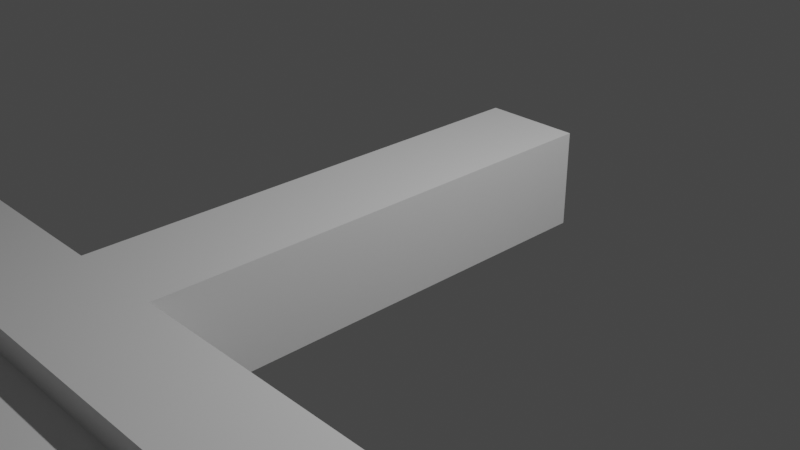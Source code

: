 # Source: DigitalSword.blend  (saved by Blender 2.92.15; exported with 4.5.12 LTS)
import bpy
from mathutils import Matrix  # noqa: F401  (used for matrix-valued properties, if any)

bpy.ops.wm.read_factory_settings(use_empty=True)
scene = bpy.context.scene
scene.name = 'Scene'

# ---- collections
col_collection = bpy.data.collections.new('Collection'); scene.collection.children.link(col_collection)

# ---- materials (node trees are filled in below, after node groups)
mat_material = bpy.data.materials.new('Material')
mat_material.alpha_threshold = 0.0
mat_material.use_transparent_shadow = False
mat_material.line_color = (0.0, 0.0, 0.0, 1.0)

# ---- material node trees
mat_material.use_nodes = True; mat_material.node_tree.nodes.clear()
_N = mat_material.node_tree.nodes; _L = mat_material.node_tree.links
n0 = _N.new('ShaderNodeOutputMaterial'); n0.name = 'Material Output'; n0.location = (300, 300)
n1 = _N.new('ShaderNodeBsdfPrincipled'); n1.name = 'Principled BSDF'; n1.location = (10, 300)
n1.distribution = 'GGX'
n1.subsurface_method = 'BURLEY'
n1.inputs[2].default_value = 0.4
n1.inputs[3].default_value = 1.45
n1.inputs[27].default_value = (0.0, 0.0, 0.0, 1.0)
n1.inputs[28].default_value = 1.0
_L.new(n1.outputs[0], n0.inputs[0])
n0.is_active_output = True

# ---- world
world_world = bpy.data.worlds.new('World'); scene.world = world_world
world_world.use_nodes = True; world_world.node_tree.nodes.clear()
_N = world_world.node_tree.nodes; _L = world_world.node_tree.links
n0 = _N.new('ShaderNodeOutputWorld'); n0.name = 'World Output'; n0.location = (300, 300)
n1 = _N.new('ShaderNodeBackground'); n1.name = 'Background'; n1.location = (10, 300)
n1.inputs[0].default_value = (0.05088, 0.05088, 0.05088, 1.0)
_L.new(n1.outputs[0], n0.inputs[0])
n0.is_active_output = True
world_world.color = (0.05088, 0.05088, 0.05088)
world_world.use_sun_shadow = False
world_world.sun_shadow_jitter_overblur = 0.0

# ---- cameras
cam_camera = bpy.data.cameras.new('Camera')
cam_camera.clip_end = 100.0
cam_camera.ortho_scale = 7.314

# ---- lights
light_light = bpy.data.lights.new('Light', 'POINT')
light_light.transmission_factor = 0.0
light_light.energy = 1000.0
light_light.shadow_soft_size = 0.1
light_light.shadow_maximum_resolution = 0.006
light_light.use_absolute_resolution = True

# ---- meshes
me_cube = bpy.data.meshes.new('Cube')
me_cube.from_pydata([(0.0, -3.193, -0.5346), (-0.1277, -3.321, 0.5346), (-0.5346, -3.374, 0.5346), (-0.5346, -3.193, -0.5346), (-1.86, -6.415, -0.2673), (-0.5346, -6.556, 0.2673), (-0.5346, -2.138, 0.5346), (-0.5346, -2.138, -0.5346), (0.0, -8.892, 0.0), (0.0, -2.138, 0.5346), (0.0, -2.138, -0.5346), (-0.09912, -8.793, 0.2673), (-0.1277, -4.091, 0.5346), (0.0, -4.219, -0.5346), (-0.5346, -4.219, -0.5346), (-0.5346, -4.038, 0.5346), (-4.146, -3.291, -0.4363), (-4.146, -3.291, 0.4363), (-4.146, -4.12, -0.4363), (-4.146, -4.12, 0.4363), (-1.86, -4.219, -0.5346), (-1.86, -3.193, -0.5346), (-1.86, -4.038, 0.5346), (-1.86, -3.374, 0.5346), (-0.5346, -2.138, 0.0), (-0.5346, -8.752, 0.2673), (0.0, -3.193, 0.0), (-0.5346, -3.193, 0.0), (-0.09912, -8.793, -0.2673), (0.0, -2.138, 0.0), (0.0, -4.219, 0.0), (-0.1463, -21.54, 0.2673), (-4.146, -3.291, 0.0), (-4.146, -4.12, 0.0), (-1.86, -3.193, 0.0), (-2.278, -4.219, 0.0), (-0.5346, -2.138, 0.2673), (-0.5346, -3.193, 0.2673), (-0.5346, -4.219, 0.2673), (-4.146, -3.291, 0.2673), (-4.146, -4.12, 0.2673), (-1.86, -3.193, 0.2673), (-2.278, -8.752, 0.0), (0.0, -3.193, 0.2673), (-1.86, -8.752, 0.2673), (0.0, -2.138, 0.2673), (0.0, -4.219, 0.2673), (-1.86, -4.219, 0.2673), (-0.5346, -8.752, -0.2673), (0.0, -3.193, -0.2673), (-1.86, -8.752, -0.2673), (0.0, -2.138, -0.2673), (0.0, -4.219, -0.2673), (-1.86, -4.219, -0.2673), (-0.5346, -2.138, -0.2673), (-0.5346, -3.193, -0.2673), (-0.5346, -4.219, -0.2673), (-4.146, -3.291, -0.2673), (-4.146, -4.12, -0.2673), (-1.86, -3.193, -0.2673), (-0.1463, -13.57, 0.2673), (0.0, -13.57, 0.0), (-0.5346, -13.57, -0.2673), (-0.1034, -32.19, 0.2673), (-1.741, -13.48, 0.2673), (-2.278, -13.57, 0.0), (-0.5346, -13.57, 0.2673), (-0.1463, -13.57, -0.2673), (-1.741, -13.48, -0.2673), (0.0, -21.54, 0.0), (-0.5346, -21.54, -0.2673), (-1.714, -21.54, 0.2673), (-2.278, -21.54, 0.0), (-0.5346, -21.54, 0.2673), (-0.1463, -21.54, -0.2673), (-1.714, -21.54, -0.2673), (0.0, -32.29, 0.0), (-0.5346, -32.29, -0.2673), (-0.9531, -32.29, 0.0), (-1.717, -29.55, 0.2673), (-2.278, -29.58, 0.0), (-0.4572, -32.17, 0.2673), (-0.1034, -32.19, -0.2673), (-1.717, -29.55, -0.2673), (-3.712, -3.193, 0.2673), (-3.584, -3.321, 0.5346), (-3.712, -4.219, 0.2673), (-3.584, -4.091, 0.5346), (-3.712, -4.219, -0.5346), (-3.712, -3.193, -0.5346), (-3.712, -3.193, -0.2673), (-3.712, -3.193, 0.0), (-3.712, -4.219, -0.2673), (-3.712, -4.219, 0.0), (0.0, -3.193, 0.5346), (-0.5346, -3.193, 0.5346), (0.0, -4.219, 0.5346), (-0.5346, -4.219, 0.5346), (-3.712, -3.193, 0.5346), (-3.712, -4.219, 0.5346), (-1.86, -4.219, 0.5346), (-1.86, -3.193, 0.5346), (-4.245, -3.052, -0.07258), (-4.245, -3.052, 0.07258), (-4.164, -3.123, 0.0), (-4.245, -4.36, -0.07258), (-4.164, -4.289, 0.0), (-4.245, -4.36, 0.07258), (-4.245, -3.052, 0.3495), (-4.245, -3.052, 0.4947), (-4.164, -3.123, 0.376), (-4.245, -4.36, 0.4947), (-4.245, -4.36, 0.3495), (-4.164, -4.289, 0.376), (-4.245, -3.052, -0.3495), (-4.164, -3.123, -0.376), (-4.245, -3.052, -0.4947), (-4.245, -4.36, -0.3495), (-4.245, -4.36, -0.4947), (-4.164, -4.289, -0.376), (-4.245, -3.124, 0.6889), (-4.164, -3.123, 0.6139), (-4.245, -3.052, 0.6164), (-4.245, -4.288, 0.6889), (-4.245, -4.36, 0.6164), (-4.164, -4.289, 0.6139), (-4.245, -4.288, -0.6889), (-4.164, -4.289, -0.6139), (-4.245, -4.36, -0.6164), (-4.245, -3.124, -0.6889), (-4.245, -3.052, -0.6164), (-4.164, -3.123, -0.6139), (-5.646, -3.124, 0.07258), (-5.573, -3.052, 0.07258), (-5.573, -3.052, -0.07258), (-5.646, -3.124, -0.07258), (-5.646, -4.288, 0.07258), (-5.646, -4.288, -0.07258), (-5.573, -4.36, -0.07258), (-5.573, -4.36, 0.07258), (-5.573, -3.052, 0.3495), (-5.646, -3.124, 0.3495), (-5.646, -3.124, 0.4947), (-5.573, -3.052, 0.4947), (-5.646, -4.288, 0.3495), (-5.573, -4.36, 0.3495), (-5.573, -4.36, 0.4947), (-5.646, -4.288, 0.4947), (-5.646, -3.124, -0.4947), (-5.646, -3.124, -0.3495), (-5.573, -3.052, -0.3495), (-5.573, -3.052, -0.4947), (-5.646, -4.288, -0.4947), (-5.573, -4.36, -0.4947), (-5.573, -4.36, -0.3495), (-5.646, -4.288, -0.3495), (-5.573, -3.124, 0.6889), (-5.573, -3.052, 0.6164), (-5.646, -3.124, 0.6164), (-5.573, -4.288, 0.6889), (-5.646, -4.288, 0.6164), (-5.573, -4.36, 0.6164), (-5.573, -4.288, -0.6889), (-5.573, -4.36, -0.6164), (-5.646, -4.288, -0.6164), (-5.573, -3.124, -0.6889), (-5.646, -3.124, -0.6164), (-5.573, -3.052, -0.6164), (-0.4029, 2.138, 0.4029), (-0.5346, 2.007, 0.5346), (-0.4029, 2.138, -0.4029), (-0.5346, 2.007, -0.5346), (0.0, 2.007, -0.5346), (0.0, 2.138, -0.4029), (0.0, 2.138, 0.4029), (0.0, 2.007, 0.5346), (-0.4029, 2.138, 0.1318), (-0.4029, 2.138, -0.1318), (-0.5346, 2.007, 0.0), (0.0, 2.138, -0.1318), (0.0, 2.138, 0.1318), (-0.5346, 2.007, 0.2673), (-0.4029, 2.138, 0.3991), (-0.4029, 2.138, 0.1355), (0.0, 2.138, 0.1355), (0.0, 2.138, 0.3991), (-0.4029, 2.138, -0.3991), (-0.5346, 2.007, -0.2673), (-0.4029, 2.138, -0.1355), (0.0, 2.138, -0.3991), (0.0, 2.138, -0.1355), (-1.86, -6.415, 0.2673), (0.0, -6.556, 0.0), (-2.902, -6.556, 0.0), (-0.09912, -6.456, -0.2673), (-0.5346, -6.556, -0.2673), (-0.09912, -6.456, 0.2673), (-0.5346, -11.38, -0.2673), (-2.278, -11.23, 0.0), (-1.86, -11.09, 0.2673), (-0.09912, -11.13, 0.2673), (-1.86, -11.09, -0.2673), (-0.09912, -11.13, -0.2673), (-0.5346, -11.38, 0.2673), (0.0, -11.23, 0.0), (-1.86, -7.584, 0.2673), (-0.5346, -7.724, 0.2673), (0.0, -7.724, 0.0), (-1.86, -7.584, -0.2673), (-2.902, -7.724, 0.0), (-0.09912, -7.625, -0.2673), (-0.5346, -7.724, -0.2673), (-0.09912, -7.625, 0.2673), (-1.86, -9.921, 0.2673), (-0.09912, -9.962, 0.2673), (-1.86, -9.921, -0.2673), (-0.5346, -10.06, -0.2673), (-2.902, -10.06, 0.0), (-0.09912, -9.962, -0.2673), (-0.5346, -10.06, 0.2673), (0.0, -10.06, 0.0), (-0.5346, -5.387, 0.2673), (0.0, -5.387, 0.0), (-1.86, -5.247, -0.2673), (-1.86, -5.247, 0.2673), (-0.09912, -5.288, 0.2673), (-2.902, -5.387, 0.0), (-0.09912, -5.288, -0.2673), (-0.5346, -5.387, -0.2673), (-0.5346, -12.4, -0.2673), (-4.009, -12.4, 0.0), (-0.1463, -12.4, -0.2673), (-0.5346, -12.4, 0.2673), (0.0, -12.4, 0.0), (-3.444, -12.4, 0.2673), (-0.1463, -12.4, 0.2673), (-3.444, -12.4, -0.2673), (-0.5346, -12.98, -0.2673), (-4.009, -12.98, 0.0), (-0.1463, -12.98, -0.2673), (-0.5346, -12.98, 0.2673), (0.0, -12.98, 0.0), (-3.472, -12.9, 0.2673), (-0.1463, -12.98, 0.2673), (-3.472, -12.9, -0.2673), (-3.472, -11.9, 0.2673), (-0.1463, -11.81, 0.2673), (-3.472, -11.9, -0.2673), (-0.5346, -11.81, -0.2673), (-4.009, -11.81, 0.0), (-0.1463, -11.81, -0.2673), (-0.5346, -11.81, 0.2673), (0.0, -11.81, 0.0), (-0.5346, -10.65, -0.2673), (-2.902, -10.65, 0.0), (-0.09912, -10.74, -0.2673), (-0.5346, -10.65, 0.2673), (0.0, -10.65, 0.0), (-1.86, -10.79, 0.2673), (-0.09912, -10.74, 0.2673), (-1.86, -10.79, -0.2673), (-1.86, -9.617, 0.2673), (-0.09912, -9.576, 0.2673), (-1.86, -9.617, -0.2673), (-0.5346, -9.477, -0.2673), (-2.902, -9.477, 0.0), (-0.09912, -9.576, -0.2673), (-0.5346, -9.477, 0.2673), (0.0, -9.477, 0.0), (-0.5346, -8.308, 0.2673), (0.0, -8.308, 0.0), (-2.902, -8.308, 0.0), (-0.09912, -8.407, -0.2673), (-0.5346, -8.308, -0.2673), (-1.86, -8.448, 0.2673), (-1.86, -8.448, -0.2673), (-0.09912, -8.407, 0.2673), (-1.86, -7.28, 0.2673), (-1.86, -7.28, -0.2673), (-0.09912, -7.239, 0.2673), (-0.5346, -7.14, 0.2673), (0.0, -7.14, 0.0), (-2.902, -7.14, 0.0), (-0.09912, -7.239, -0.2673), (-0.5346, -7.14, -0.2673), (-0.5346, -5.971, 0.2673), (0.0, -5.971, 0.0), (-2.902, -5.971, 0.0), (-0.09912, -6.07, -0.2673), (-0.5346, -5.971, -0.2673), (-1.86, -6.112, -0.2673), (-1.86, -6.112, 0.2673), (-0.09912, -6.07, 0.2673), (-1.86, -4.943, -0.2673), (-1.86, -4.943, 0.2673), (-0.09912, -4.902, 0.2673), (-0.5346, -4.803, 0.2673), (0.0, -4.803, 0.0), (-2.278, -4.803, 0.0), (-0.09912, -4.902, -0.2673), (-0.5346, -4.803, -0.2673), (0.0, -8.892, -0.2673), (-0.5346, -8.892, -0.2673), (-1.86, -8.892, -0.2673), (-2.902, -8.892, 0.0), (-1.86, -8.892, 0.2673), (-0.5346, -8.892, 0.2673), (0.0, -8.892, 0.2673), (0.0, -8.308, -0.2673), (0.0, -5.971, -0.2673), (0.0, -6.556, -0.2673), (-0.5346, -6.415, -0.2673), (-1.86, -6.556, -0.2673), (-2.278, -6.415, 0.0), (-1.86, -6.556, 0.2673), (-0.5346, -6.415, 0.2673), (0.0, -6.556, 0.2673), (0.0, -10.65, -0.2673), (-0.1034, -11.33, -0.2673), (-1.836, -11.37, 0.2673), (-0.5346, -11.09, 0.2673), (-0.1034, -11.33, 0.2673), (-2.278, -11.09, 0.0), (-0.5346, -11.09, -0.2673), (-1.836, -11.37, -0.2673), (0.0, -7.14, -0.2673), (0.0, -7.724, -0.2673), (-0.5346, -7.584, -0.2673), (-1.86, -7.724, -0.2673), (-2.278, -7.584, 0.0), (-1.86, -7.724, 0.2673), (-0.5346, -7.584, 0.2673), (0.0, -7.724, 0.2673), (0.0, -9.477, -0.2673), (0.0, -10.06, -0.2673), (-0.5346, -9.921, -0.2673), (-1.86, -10.06, -0.2673), (-2.278, -9.921, 0.0), (-1.86, -10.06, 0.2673), (-0.5346, -9.921, 0.2673), (0.0, -10.06, 0.2673), (0.0, -4.803, -0.2673), (0.0, -5.387, -0.2673), (-1.86, -5.387, 0.2673), (-0.5346, -5.247, 0.2673), (0.0, -5.387, 0.2673), (-2.278, -5.247, 0.0), (-0.5346, -5.247, -0.2673), (-1.86, -5.387, -0.2673), (0.0, -10.65, 0.2673), (-0.5346, -10.79, -0.2673), (-1.86, -10.65, -0.2673), (-2.278, -10.79, 0.0), (-1.86, -10.65, 0.2673), (-0.5346, -10.79, 0.2673), (0.0, -9.477, 0.2673), (-1.86, -9.477, 0.2673), (-0.5346, -9.617, 0.2673), (-2.278, -9.617, 0.0), (-0.5346, -9.617, -0.2673), (-1.86, -9.477, -0.2673), (0.0, -8.308, 0.2673), (-0.5346, -8.448, -0.2673), (-1.86, -8.308, -0.2673), (-2.278, -8.448, 0.0), (-1.86, -8.308, 0.2673), (-0.5346, -8.448, 0.2673), (0.0, -7.14, 0.2673), (-1.86, -7.14, 0.2673), (-0.5346, -7.28, 0.2673), (-2.278, -7.28, 0.0), (-0.5346, -7.28, -0.2673), (-1.86, -7.14, -0.2673), (0.0, -5.971, 0.2673), (-1.86, -5.971, 0.2673), (-0.5346, -6.112, 0.2673), (-2.278, -6.112, 0.0), (-0.5346, -6.112, -0.2673), (-1.86, -5.971, -0.2673), (0.0, -4.803, 0.2673), (-0.5346, -4.943, -0.2673), (-1.86, -4.803, -0.2673), (-2.278, -4.943, 0.0), (-1.86, -4.803, 0.2673), (-0.5346, -4.943, 0.2673), (-0.5346, -6.112, 0.125), (-0.5346, -6.415, 0.125), (-0.5346, -8.448, 0.125), (-0.5346, -8.752, 0.125), (-2.136, -8.448, 0.0), (-2.136, -8.752, 0.0), (-0.5346, -8.448, -0.125), (-0.5346, -8.752, -0.125), (-2.136, -6.112, 0.0), (-2.136, -6.415, 0.0), (-0.5346, -6.112, -0.125), (-0.5346, -6.415, -0.125), (-0.5346, -10.79, -0.125), (-0.5346, -11.09, -0.125), (-2.136, -10.79, 0.0), (-2.136, -11.09, 0.0), (-0.5346, -10.79, 0.125), (-0.5346, -11.09, 0.125), (-0.5346, -7.28, 0.125), (-0.5346, -7.584, 0.125), (-2.136, -7.28, 0.0), (-2.136, -7.584, 0.0), (-0.5346, -7.28, -0.125), (-0.5346, -7.584, -0.125), (-0.5346, -9.617, -0.125), (-0.5346, -9.921, -0.125), (-2.136, -9.617, 0.0), (-2.136, -9.921, 0.0), (-0.5346, -9.617, 0.125), (-0.5346, -9.921, 0.125), (-0.5346, -4.943, 0.125), (-0.5346, -5.247, 0.125), (-2.136, -4.943, 0.0), (-2.136, -5.247, 0.0), (-0.5346, -4.943, -0.125), (-0.5346, -5.247, -0.125), (-1.82, -11.09, 0.1307), (-1.82, -10.79, 0.1307), (-1.82, -11.09, -0.1307), (-1.82, -10.79, -0.1307), (-1.82, -9.921, 0.1307), (-1.82, -9.617, 0.1307), (-1.82, -9.921, -0.1307), (-1.82, -9.617, -0.1307), (-1.82, -8.752, 0.1307), (-1.82, -8.448, 0.1307), (-1.82, -8.752, -0.1307), (-1.82, -8.448, -0.1307), (-1.82, -7.584, 0.1307), (-1.82, -7.28, 0.1307), (-1.82, -7.584, -0.1307), (-1.82, -7.28, -0.1307), (-1.82, -6.415, -0.1307), (-1.82, -6.112, -0.1307), (-1.82, -6.415, 0.1307), (-1.82, -6.112, 0.1307), (-1.82, -5.247, -0.1307), (-1.82, -4.943, -0.1307), (-1.82, -5.247, 0.1307), (-1.82, -4.943, 0.1307), (-0.09912, -8.793, -0.125), (-0.09912, -8.793, 0.125), (-0.09912, -8.407, -0.125), (-0.09912, -6.07, -0.125), (-0.09912, -6.456, -0.125), (-0.09912, -6.456, 0.125), (-0.09912, -10.74, -0.125), (-0.09912, -11.13, -0.125), (-0.09912, -11.13, 0.125), (-0.09912, -7.239, -0.125), (-0.09912, -7.625, -0.125), (-0.09912, -7.625, 0.125), (-0.09912, -9.576, -0.125), (-0.09912, -9.962, -0.125), (-0.09912, -9.962, 0.125), (-0.09912, -4.902, -0.125), (-0.09912, -5.288, -0.125), (-0.09912, -5.288, 0.125), (-0.09912, -10.74, 0.125), (-0.09912, -9.576, 0.125), (-0.09912, -8.407, 0.125), (-0.09912, -7.239, 0.125), (-0.09912, -6.07, 0.125), (-0.09912, -4.902, 0.125), (-1.86, -13.57, 0.2673), (-1.86, -21.54, 0.2673), (0.0, -21.54, -0.2673), (0.0, -13.57, -0.2673), (0.0, -12.98, -0.2673), (-1.86, -29.58, 0.2673), (0.0, -32.29, -0.2673), (-1.86, -21.54, -0.2673), (-1.86, -13.57, -0.2673), (0.0, -13.57, 0.2673), (0.0, -21.54, 0.2673), (-0.5346, -32.29, 0.2673), (0.0, -32.29, 0.2673), (-0.4572, -32.17, -0.2673), (-1.86, -29.58, -0.2673), (-3.59, -11.81, 0.2673), (-1.86, -11.23, 0.2673), (0.0, -11.81, 0.2673), (0.0, -11.23, 0.2673), (-3.59, -11.81, -0.2673), (-1.86, -11.23, -0.2673), (-0.5346, -11.23, 0.2673), (-0.5346, -11.23, -0.2673), (0.0, -11.23, -0.2673), (0.0, -11.81, -0.2673), (0.0, -12.4, -0.2673), (-3.59, -12.98, 0.2673), (-3.59, -12.4, 0.2673), (0.0, -12.98, 0.2673), (0.0, -12.4, 0.2673), (-3.59, -12.98, -0.2673), (-3.59, -12.4, -0.2673)], [], [(182, 168, 174, 185), (45, 9, 94, 43), (175, 169, 6, 9), (46, 96, 97, 38), (9, 6, 95, 94), (7, 10, 0, 3), (7, 54, 187, 171), (170, 186, 189, 173), (54, 7, 3, 55), (3, 0, 13, 14), (1, 2, 15, 12), (43, 94, 96, 46), (21, 20, 88, 89), (111, 124, 161, 146), (47, 100, 99, 86), (22, 23, 85, 87), (59, 21, 89, 90), (55, 3, 21, 59), (15, 2, 23, 22), (38, 97, 100, 47), (3, 14, 20, 21), (237, 239, 67, 62), (37, 27, 34, 41), (41, 34, 91, 84), (53, 35, 93, 92), (16, 18, 127, 131), (49, 26, 30, 52), (36, 24, 27, 37), (369, 277, 434, 403), (238, 499, 477, 65), (176, 183, 184, 180), (51, 29, 26, 49), (6, 36, 37, 95), (108, 103, 133, 140), (101, 41, 84, 98), (95, 37, 41, 101), (244, 237, 62, 68), (35, 47, 86, 93), (26, 43, 46, 30), (188, 177, 179, 190), (495, 238, 65, 469), (54, 24, 178, 187), (29, 45, 43, 26), (10, 51, 49, 0), (171, 172, 10, 7), (13, 52, 56, 14), (24, 36, 181, 178), (0, 49, 52, 13), (20, 53, 92, 88), (14, 56, 53, 20), (27, 55, 59, 34), (34, 59, 90, 91), (128, 118, 153, 163), (24, 54, 55, 27), (68, 62, 70, 75), (469, 65, 72, 470), (66, 64, 71, 73), (472, 61, 69, 471), (243, 240, 66, 60), (473, 241, 61, 472), (241, 497, 478, 61), (240, 242, 64, 66), (470, 72, 80, 474), (73, 71, 79, 81), (471, 69, 76, 475), (70, 74, 82, 482), (61, 478, 479, 69), (65, 477, 476, 72), (60, 66, 73, 31), (62, 67, 74, 70), (77, 78, 80, 483), (475, 76, 78, 77), (78, 480, 474, 80), (76, 481, 480, 78), (75, 70, 482, 83), (69, 479, 481, 76), (72, 476, 483, 80), (31, 73, 81, 63), (39, 17, 98, 84), (19, 40, 86, 99), (18, 16, 89, 88), (17, 19, 99, 98), (57, 32, 91, 90), (33, 58, 92, 93), (32, 39, 84, 91), (40, 33, 93, 86), (16, 57, 90, 89), (58, 18, 88, 92), (39, 32, 104, 110), (33, 40, 113, 106), (17, 39, 110, 121), (19, 17, 121, 125), (122, 109, 143, 157), (102, 114, 150, 134), (116, 130, 167, 151), (18, 58, 119, 127), (107, 112, 145, 139), (129, 126, 162, 165), (158, 142, 147, 160), (148, 166, 164, 152), (141, 132, 136, 144), (40, 19, 125, 113), (57, 16, 131, 115), (58, 33, 106, 119), (135, 149, 155, 137), (123, 120, 156, 159), (117, 105, 138, 154), (2, 1, 94, 95), (12, 15, 97, 96), (1, 12, 96, 94), (87, 85, 98, 99), (22, 87, 99, 100), (85, 23, 101, 98), (15, 22, 100, 97), (23, 2, 95, 101), (102, 103, 104), (105, 106, 107), (108, 109, 110), (111, 112, 113), (114, 115, 116), (117, 118, 119), (120, 121, 122), (123, 124, 125), (126, 127, 128), (129, 130, 131), (132, 133, 134, 135), (136, 137, 138, 139), (140, 141, 142, 143), (144, 145, 146, 147), (148, 149, 150, 151), (152, 153, 154, 155), (156, 157, 158), (159, 160, 161), (162, 163, 164), (165, 166, 167), (108, 140, 143, 109), (161, 124, 123, 159), (122, 157, 156, 120), (109, 122, 121, 110), (113, 125, 124, 111), (126, 129, 131, 127), (120, 123, 125, 121), (114, 102, 104, 115), (119, 106, 105, 117), (103, 108, 110, 104), (106, 113, 112, 107), (130, 116, 115, 131), (127, 119, 118, 128), (135, 137, 136, 132), (141, 144, 147, 142), (148, 152, 155, 149), (142, 158, 157, 143), (146, 161, 160, 147), (164, 166, 165, 162), (158, 160, 159, 156), (149, 135, 134, 150), (154, 138, 137, 155), (132, 141, 140, 133), (139, 145, 144, 136), (166, 148, 151, 167), (163, 153, 152, 164), (111, 146, 145, 112), (138, 105, 107, 139), (116, 151, 150, 114), (133, 103, 102, 134), (129, 165, 167, 130), (153, 118, 117, 154), (128, 163, 162, 126), (32, 57, 115, 104), (176, 177, 178), (181, 182, 183), (186, 187, 188), (172, 171, 170, 173), (186, 170, 171, 187), (169, 175, 174, 168), (183, 176, 178, 181), (176, 180, 179, 177), (168, 182, 181, 169), (182, 185, 184, 183), (177, 188, 187, 178), (188, 190, 189, 186), (36, 6, 169, 181), (270, 361, 307, 8), (308, 270, 8, 301), (313, 191, 439, 394), (344, 225, 462, 416), (212, 279, 466, 456), (311, 4, 437, 396), (224, 344, 416, 443), (366, 274, 430, 387), (4, 313, 394, 437), (299, 227, 461, 460), (276, 366, 387, 465), (194, 311, 396, 449), (309, 286, 192, 310), (286, 373, 316, 192), (213, 339, 414, 425), (274, 364, 389, 430), (257, 349, 487, 204), (317, 257, 204, 492), (288, 194, 449, 448), (339, 214, 459, 414), (275, 362, 391, 432), (272, 28, 445, 447), (337, 213, 425, 412), (364, 275, 432, 389), (44, 25, 388, 429), (335, 215, 427, 410), (362, 272, 447, 391), (384, 294, 444, 415), (325, 281, 207, 326), (281, 367, 332, 207), (25, 11, 446, 388), (215, 337, 412, 427), (11, 276, 465, 446), (295, 384, 415, 468), (42, 44, 429, 390), (218, 335, 410, 458), (333, 268, 220, 334), (268, 355, 340, 220), (359, 266, 457, 409), (294, 382, 417, 444), (297, 379, 345, 222), (341, 297, 222, 342), (48, 50, 431, 392), (266, 218, 458, 457), (358, 263, 428, 411), (293, 380, 419, 442), (50, 42, 390, 431), (251, 245, 234, 232), (252, 486, 498, 233), (493, 252, 233, 494), (246, 251, 232, 235), (484, 249, 230, 496), (247, 248, 229, 236), (249, 488, 500, 230), (248, 250, 231, 229), (232, 234, 242, 240), (233, 498, 497, 241), (494, 233, 241, 473), (235, 232, 240, 243), (496, 230, 238, 495), (236, 229, 237, 244), (230, 500, 499, 238), (229, 231, 239, 237), (197, 318, 250, 248), (198, 489, 488, 249), (324, 197, 248, 247), (485, 198, 249, 484), (321, 203, 251, 246), (492, 204, 252, 493), (204, 487, 486, 252), (203, 319, 245, 251), (216, 334, 317, 253), (217, 336, 351, 254), (336, 216, 253, 351), (338, 217, 254, 353), (340, 219, 256, 349), (334, 220, 257, 317), (220, 340, 349, 257), (219, 338, 353, 256), (306, 305, 356, 267), (8, 307, 355, 268), (301, 8, 268, 333), (307, 306, 267, 355), (305, 304, 265, 356), (303, 302, 264, 360), (304, 303, 360, 265), (302, 301, 333, 264), (211, 326, 308, 273), (209, 328, 363, 271), (328, 211, 273, 363), (330, 209, 271, 365), (332, 206, 269, 361), (326, 207, 270, 308), (207, 332, 361, 270), (206, 330, 365, 269), (5, 314, 368, 280), (192, 316, 367, 281), (310, 192, 281, 325), (316, 5, 280, 367), (314, 193, 282, 368), (312, 195, 284, 372), (193, 312, 372, 282), (195, 310, 325, 284), (221, 343, 374, 285), (222, 345, 373, 286), (342, 222, 286, 309), (345, 221, 285, 373), (343, 226, 287, 374), (348, 228, 289, 378), (226, 348, 378, 287), (228, 342, 309, 289), (56, 52, 341, 300), (35, 53, 381, 298), (53, 56, 300, 381), (47, 35, 298, 383), (46, 38, 296, 379), (52, 30, 297, 341), (30, 46, 379, 297), (38, 47, 383, 296), (48, 28, 301, 302), (42, 50, 303, 304), (50, 48, 302, 303), (44, 42, 304, 305), (11, 25, 306, 307), (25, 44, 305, 306), (28, 272, 308, 301), (194, 288, 309, 310), (311, 194, 310, 195), (313, 4, 312, 193), (4, 311, 195, 312), (191, 313, 193, 314), (196, 315, 5, 316), (315, 191, 314, 5), (202, 255, 317, 492), (320, 199, 485, 490), (200, 320, 490, 487), (199, 322, 198, 485), (201, 323, 491, 489), (322, 201, 489, 198), (323, 202, 492, 491), (210, 283, 325, 326), (327, 210, 326, 211), (329, 208, 328, 209), (208, 327, 211, 328), (205, 329, 209, 330), (212, 331, 206, 332), (331, 205, 330, 206), (218, 266, 333, 334), (335, 218, 334, 216), (337, 215, 336, 217), (215, 335, 216, 336), (213, 337, 217, 338), (214, 339, 219, 340), (339, 213, 338, 219), (227, 299, 341, 342), (344, 224, 343, 221), (225, 344, 221, 345), (224, 346, 226, 343), (223, 347, 228, 348), (346, 223, 348, 226), (347, 227, 342, 228), (259, 200, 487, 349), (255, 350, 253, 317), (260, 352, 254, 351), (350, 260, 351, 253), (352, 258, 353, 254), (354, 259, 349, 256), (258, 354, 256, 353), (262, 214, 340, 355), (261, 357, 267, 356), (357, 262, 355, 267), (358, 261, 356, 265), (359, 263, 360, 264), (263, 358, 265, 360), (266, 359, 264, 333), (276, 11, 307, 361), (272, 362, 273, 308), (275, 364, 271, 363), (362, 275, 363, 273), (364, 274, 365, 271), (366, 276, 361, 269), (274, 366, 269, 365), (279, 212, 332, 367), (277, 369, 280, 368), (369, 279, 367, 280), (370, 277, 368, 282), (371, 278, 372, 284), (278, 370, 282, 372), (283, 371, 284, 325), (292, 196, 316, 373), (291, 375, 285, 374), (375, 292, 373, 285), (376, 291, 374, 287), (377, 290, 378, 289), (290, 376, 287, 378), (288, 377, 289, 309), (295, 225, 345, 379), (299, 380, 300, 341), (293, 382, 298, 381), (380, 293, 381, 300), (382, 294, 383, 298), (384, 295, 379, 296), (294, 384, 296, 383), (387, 430, 429, 388), (465, 387, 388, 446), (430, 389, 390, 429), (432, 391, 392, 431), (389, 432, 431, 390), (391, 447, 445, 392), (395, 448, 449, 396), (393, 438, 437, 394), (438, 395, 396, 437), (440, 393, 394, 439), (467, 385, 386, 450), (385, 440, 439, 386), (401, 422, 421, 402), (463, 401, 402, 453), (422, 399, 400, 421), (424, 397, 398, 423), (399, 424, 423, 400), (397, 451, 452, 398), (407, 454, 455, 408), (405, 436, 435, 406), (436, 407, 408, 435), (434, 405, 406, 433), (466, 403, 404, 456), (403, 434, 433, 404), (409, 457, 458, 410), (411, 428, 427, 412), (428, 409, 410, 427), (426, 411, 412, 425), (464, 413, 414, 459), (413, 426, 425, 414), (415, 444, 443, 416), (468, 415, 416, 462), (444, 417, 418, 443), (442, 419, 420, 441), (417, 442, 441, 418), (419, 460, 461, 420), (346, 224, 443, 418), (315, 196, 450, 386), (279, 369, 403, 466), (347, 223, 441, 420), (191, 315, 386, 439), (277, 370, 405, 434), (223, 346, 418, 441), (255, 202, 452, 451), (278, 371, 407, 436), (227, 347, 420, 461), (199, 320, 402, 421), (370, 278, 436, 405), (200, 259, 463, 453), (320, 200, 453, 402), (371, 283, 454, 407), (350, 255, 451, 397), (322, 199, 421, 400), (196, 292, 467, 450), (352, 260, 424, 399), (323, 201, 423, 398), (375, 291, 440, 385), (260, 350, 397, 424), (201, 322, 400, 423), (292, 375, 385, 467), (258, 352, 399, 422), (202, 323, 398, 452), (291, 376, 393, 440), (259, 354, 401, 463), (283, 210, 455, 454), (290, 377, 395, 438), (354, 258, 422, 401), (210, 327, 408, 455), (376, 290, 438, 393), (214, 262, 464, 459), (208, 329, 406, 435), (377, 288, 448, 395), (357, 261, 426, 413), (327, 208, 435, 408), (225, 295, 468, 462), (262, 357, 413, 464), (329, 205, 433, 406), (380, 299, 460, 419), (261, 358, 411, 426), (331, 212, 456, 404), (28, 48, 392, 445), (382, 293, 442, 417), (263, 359, 409, 428), (205, 331, 404, 433), (71, 64, 469, 470), (74, 67, 472, 471), (67, 239, 473, 472), (79, 71, 470, 474), (82, 74, 471, 475), (68, 75, 476, 477), (60, 31, 479, 478), (81, 79, 474, 480), (63, 81, 480, 481), (482, 82, 475, 77), (83, 482, 77, 483), (75, 83, 483, 476), (31, 63, 481, 479), (245, 319, 485, 484), (321, 246, 486, 487), (324, 247, 488, 489), (319, 203, 490, 485), (203, 321, 487, 490), (197, 324, 489, 491), (318, 197, 491, 492), (231, 250, 493, 494), (242, 234, 496, 495), (235, 243, 497, 498), (236, 244, 499, 500), (239, 231, 494, 473), (64, 242, 495, 469), (243, 60, 478, 497), (244, 68, 477, 499), (234, 245, 484, 496), (246, 235, 498, 486), (247, 236, 500, 488), (250, 318, 492, 493)])
_uv = me_cube.uv_layers.new(name='UVMap')
_uv.uv.foreach_set('vector', [0.5933, 0.2808, 0.5942, 0.2808, 0.5942, 0.375, 0.5933, 0.375, 0.0, 0.0, 0.0, 0.0, 0.0, 0.0, 0.0, 0.0, 0.75, 0.5077, 0.875, 0.5077, 0.875, 0.75, 0.75, 0.75, 0.5625, 0.875, 0.625, 0.875, 0.625, 1.0, 0.5625, 1.0, 0.75, 0.75, 0.875, 0.75, 0.875, 0.75, 0.75, 0.75, 0.125, 0.75, 0.25, 0.75, 0.25, 0.75, 0.125, 0.75, 0.375, 0.0, 0.4375, 0.0, 0.4375, 0.2423, 0.375, 0.2423, 0.4058, 0.2808, 0.4067, 0.2808, 0.4067, 0.375, 0.4058, 0.375, 0.4375, 0.0, 0.375, 0.0, 0.375, 0.0, 0.4375, 0.0, 0.125, 0.75, 0.25, 0.75, 0.25, 0.75, 0.125, 0.75, 0.7799, 0.75, 0.875, 0.75, 0.875, 0.75, 0.7799, 0.75, 0.0, 0.0, 0.0, 0.0, 0.0, 0.0, 0.0, 0.0, 0.125, 0.75, 0.125, 0.75, 0.125, 0.75, 0.125, 0.75, 0.5732, 0.0, 0.5913, 0.0, 0.5913, 0.0, 0.5732, 0.0, 0.5625, 1.0, 0.625, 1.0, 0.625, 1.0, 0.5625, 1.0, 0.875, 0.75, 0.875, 0.75, 0.875, 0.75, 0.875, 0.75, 0.4375, 0.0, 0.375, 0.0, 0.375, 0.0, 0.4375, 0.0, 0.4375, 0.0, 0.375, 0.0, 0.375, 0.0, 0.4375, 0.0, 0.875, 0.75, 0.875, 0.75, 0.875, 0.75, 0.875, 0.75, 0.5625, 1.0, 0.625, 1.0, 0.625, 1.0, 0.5625, 1.0, 0.125, 0.75, 0.125, 0.75, 0.125, 0.75, 0.125, 0.75, 0.4375, 1.0, 0.4375, 0.9092, 0.4375, 0.9092, 0.4375, 1.0, 0.5625, 0.0, 0.5, 0.0, 0.5, 0.0, 0.5625, 0.0, 0.5625, 0.0, 0.5, 0.0, 0.5, 0.0, 0.5625, 0.0, 0.4375, 1.0, 0.5, 1.0, 0.5, 1.0, 0.4375, 1.0, 0.398, 0.0, 0.398, 0.0, 0.398, 0.0, 0.398, 0.0, 0.0, 0.0, 0.0, 0.0, 0.0, 0.0, 0.0, 0.0, 0.5625, 0.0, 0.5, 0.0, 0.5, 0.0, 0.5625, 0.0, 0.5625, 1.0, 0.5625, 1.0, 0.5625, 1.0, 0.5625, 1.0, 0.5, 1.0, 0.4375, 1.0, 0.4375, 1.0, 0.5, 1.0, 0.5308, 0.2808, 0.5317, 0.2808, 0.5317, 0.375, 0.5308, 0.375, 0.0, 0.0, 0.0, 0.0, 0.0, 0.0, 0.0, 0.0, 0.625, 0.0, 0.5625, 0.0, 0.5625, 0.0, 0.625, 0.0, 0.5518, 0.0, 0.5107, 0.0, 0.5107, 0.0, 0.5518, 0.0, 0.625, 0.0, 0.5625, 0.0, 0.5625, 0.0, 0.625, 0.0, 0.625, 0.0, 0.5625, 0.0, 0.5625, 0.0, 0.625, 0.0, 0.4375, 1.0, 0.4375, 1.0, 0.4375, 1.0, 0.4375, 1.0, 0.5, 1.0, 0.5625, 1.0, 0.5625, 1.0, 0.5, 1.0, 0.0, 0.0, 0.0, 0.0, 0.0, 0.0, 0.0, 0.0, 0.4683, 0.2808, 0.4692, 0.2808, 0.4692, 0.375, 0.4683, 0.375, 0.5625, 1.0, 0.5, 1.0, 0.5, 1.0, 0.5625, 1.0, 0.4375, 0.0, 0.5, 0.0, 0.5, 0.2423, 0.4375, 0.2423, 0.0, 0.0, 0.0, 0.0, 0.0, 0.0, 0.0, 0.0, 0.0, 0.0, 0.0, 0.0, 0.0, 0.0, 0.0, 0.0, 0.125, 0.5077, 0.25, 0.5077, 0.25, 0.75, 0.125, 0.75, 0.375, 0.875, 0.4375, 0.875, 0.4375, 1.0, 0.375, 1.0, 0.5, 0.0, 0.5625, 0.0, 0.5625, 0.2423, 0.5, 0.2423, 0.0, 0.0, 0.0, 0.0, 0.0, 0.0, 0.0, 0.0, 0.375, 1.0, 0.4375, 1.0, 0.4375, 1.0, 0.375, 1.0, 0.375, 1.0, 0.4375, 1.0, 0.4375, 1.0, 0.375, 1.0, 0.5, 0.0, 0.4375, 0.0, 0.4375, 0.0, 0.5, 0.0, 0.5, 0.0, 0.4375, 0.0, 0.4375, 0.0, 0.5, 0.0, 0.4087, 0.0, 0.4268, 0.0, 0.4268, 0.0, 0.4087, 0.0, 0.5, 0.0, 0.4375, 0.0, 0.4375, 0.0, 0.5, 0.0, 0.4375, 1.0, 0.4375, 1.0, 0.4375, 1.0, 0.4375, 1.0, 0.5625, 1.0, 0.5, 1.0, 0.5, 1.0, 0.5625, 1.0, 0.5625, 1.0, 0.5625, 1.0, 0.5625, 1.0, 0.5625, 1.0, 0.0, 0.0, 0.0, 0.0, 0.0, 0.0, 0.0, 0.0, 0.5625, 0.9092, 0.5625, 1.0, 0.5625, 1.0, 0.5625, 0.9092, 0.0, 0.0, 0.0, 0.0, 0.0, 0.0, 0.0, 0.0, 0.0, 0.0, 0.0, 0.0, 0.0, 0.0, 0.0, 0.0, 0.5625, 1.0, 0.5625, 1.0, 0.5625, 1.0, 0.5625, 1.0, 0.5625, 1.0, 0.5, 1.0, 0.5, 1.0, 0.5625, 1.0, 0.5625, 1.0, 0.5625, 1.0, 0.5625, 1.0, 0.5625, 0.9819, 0.0, 0.0, 0.0, 0.0, 0.0, 0.0, 0.0, 0.0, 0.4375, 1.0, 0.4375, 0.9092, 0.4375, 0.8992, 0.4375, 1.0, 0.0, 0.0, 0.0, 0.0, 0.0, 0.0, 0.0, 0.0, 0.5, 1.0, 0.4375, 1.0, 0.4375, 1.0, 0.5, 1.0, 0.5625, 0.9092, 0.5625, 1.0, 0.5625, 1.0, 0.5625, 0.9092, 0.4375, 1.0, 0.4375, 0.9092, 0.4375, 0.9092, 0.4375, 1.0, 0.4375, 1.0, 0.5, 1.0, 0.5, 1.0, 0.4375, 1.0, 0.4375, 0.875, 0.5, 0.875, 0.5, 1.0, 0.4375, 1.0, 0.5, 1.0, 0.5625, 1.0, 0.5625, 1.0, 0.5, 1.0, 0.5, 0.875, 0.5625, 0.875, 0.5625, 1.0, 0.5, 1.0, 0.4375, 1.0, 0.4375, 1.0, 0.4375, 1.0, 0.4375, 1.0, 0.0, 0.0, 0.0, 0.0, 0.0, 0.0, 0.0, 0.0, 0.5, 1.0, 0.4375, 1.0, 0.4375, 1.0, 0.5, 1.0, 0.5625, 0.9092, 0.5625, 1.0, 0.5625, 0.9819, 0.5625, 0.8992, 0.5625, 0.0, 0.602, 0.0, 0.625, 0.0, 0.5625, 0.0, 0.602, 0.0, 0.5625, 0.0, 0.5625, 0.0, 0.625, 0.0, 0.398, 0.0, 0.398, 0.0, 0.375, 0.0, 0.375, 0.0, 0.602, 0.0, 0.602, 0.0, 0.625, 0.0, 0.625, 0.0, 0.4375, 0.0, 0.5, 0.0, 0.5, 0.0, 0.4375, 0.0, 0.5, 0.0, 0.4375, 0.0, 0.4375, 0.0, 0.5, 0.0, 0.5, 0.0, 0.5625, 0.0, 0.5625, 0.0, 0.5, 0.0, 0.5625, 0.0, 0.5, 0.0, 0.5, 0.0, 0.5625, 0.0, 0.398, 0.0, 0.4375, 0.0, 0.4375, 0.0, 0.375, 0.0, 0.4375, 0.0, 0.398, 0.0, 0.375, 0.0, 0.4375, 0.0, 0.5625, 0.0, 0.5, 0.0, 0.5, 0.0, 0.5625, 0.0, 0.5, 0.0, 0.5625, 0.0, 0.5625, 0.0, 0.5, 0.0, 0.602, 0.0, 0.5625, 0.0, 0.5625, 0.0, 0.602, 0.0, 0.602, 0.0, 0.602, 0.0, 0.602, 0.0, 0.602, 0.0, 0.5913, 0.0, 0.5732, 0.0, 0.5732, 0.0, 0.5913, 0.0, 0.4893, 0.0, 0.4482, 0.0, 0.4482, 0.0, 0.4893, 0.0, 0.4268, 0.0, 0.4087, 0.0, 0.4087, 0.0, 0.4268, 0.0, 0.398, 0.0, 0.4375, 0.0, 0.4375, 0.0, 0.398, 0.0, 0.5107, 0.0, 0.5518, 0.0, 0.5518, 0.0, 0.5107, 0.0, 0.398, 0.0, 0.398, 0.0, 0.398, 0.0, 0.398, 0.0, 0.5913, 0.0, 0.5732, 0.0, 0.5732, 0.0, 0.5913, 0.0, 0.4268, 0.0, 0.4087, 0.0, 0.4087, 0.0, 0.4268, 0.0, 0.5518, 0.0, 0.5107, 0.0, 0.5107, 0.0, 0.5518, 0.0, 0.5625, 0.0, 0.602, 0.0, 0.602, 0.0, 0.5625, 0.0, 0.4375, 0.0, 0.398, 0.0, 0.398, 0.0, 0.4375, 0.0, 0.4375, 0.0, 0.5, 0.0, 0.5, 0.0, 0.4375, 0.0, 0.4893, 0.0, 0.4482, 0.0, 0.4482, 0.0, 0.4893, 0.0, 0.602, 0.0, 0.602, 0.0, 0.602, 0.0, 0.602, 0.0, 0.4482, 0.0, 0.4893, 0.0, 0.4893, 0.0, 0.4482, 0.0, 0.875, 0.75, 0.7799, 0.75, 0.75, 0.75, 0.875, 0.75, 0.7799, 0.75, 0.875, 0.75, 0.875, 0.75, 0.75, 0.75, 0.7799, 0.75, 0.7799, 0.75, 0.75, 0.75, 0.75, 0.75, 0.875, 0.75, 0.875, 0.75, 0.875, 0.75, 0.875, 0.75, 0.875, 0.75, 0.875, 0.75, 0.875, 0.75, 0.875, 0.75, 0.875, 0.75, 0.875, 0.75, 0.875, 0.75, 0.875, 0.75, 0.875, 0.75, 0.875, 0.75, 0.875, 0.75, 0.875, 0.75, 0.875, 0.75, 0.875, 0.75, 0.875, 0.75, 0.875, 0.75, 0.4893, 0.0, 0.5107, 0.0, 0.5, 0.0, 0.4893, 0.0, 0.5, 0.0, 0.5107, 0.0, 0.5518, 0.0, 0.5732, 0.0, 0.5625, 0.0, 0.5732, 0.0, 0.5518, 0.0, 0.5625, 0.0, 0.4482, 0.0, 0.4375, 0.0, 0.4268, 0.0, 0.4482, 0.0, 0.4268, 0.0, 0.4375, 0.0, 0.602, 0.0, 0.602, 0.0, 0.5913, 0.0, 0.602, 0.0, 0.5913, 0.0, 0.602, 0.0, 0.398, 0.0, 0.398, 0.0, 0.4087, 0.0, 0.398, 0.0, 0.4087, 0.0, 0.398, 0.0, 0.5107, 0.0, 0.5107, 0.0, 0.4893, 0.0, 0.4893, 0.0, 0.5107, 0.0, 0.4893, 0.0, 0.4893, 0.0, 0.5107, 0.0, 0.5518, 0.0, 0.5518, 0.0, 0.5732, 0.0, 0.5732, 0.0, 0.5518, 0.0, 0.5518, 0.0, 0.5732, 0.0, 0.5732, 0.0, 0.4268, 0.0, 0.4482, 0.0, 0.4482, 0.0, 0.4268, 0.0, 0.4268, 0.0, 0.4268, 0.0, 0.4482, 0.0, 0.4482, 0.0, 0.602, 0.0, 0.5913, 0.0, 0.5913, 0.0, 0.602, 0.0, 0.5913, 0.0, 0.5913, 0.0, 0.398, 0.0, 0.4087, 0.0, 0.4087, 0.0, 0.398, 0.0, 0.4087, 0.0, 0.4087, 0.0, 0.5518, 0.0, 0.5518, 0.0, 0.5732, 0.0, 0.5732, 0.0, 0.5913, 0.0, 0.5913, 0.0, 0.602, 0.0, 0.602, 0.0, 0.5913, 0.0, 0.5913, 0.0, 0.602, 0.0, 0.602, 0.0, 0.5732, 0.0, 0.5913, 0.0, 0.602, 0.0, 0.5625, 0.0, 0.5625, 0.0, 0.602, 0.0, 0.5913, 0.0, 0.5732, 0.0, 0.398, 0.0, 0.398, 0.0, 0.398, 0.0, 0.398, 0.0, 0.602, 0.0, 0.602, 0.0, 0.602, 0.0, 0.602, 0.0, 0.4482, 0.0, 0.4893, 0.0, 0.5, 0.0, 0.4375, 0.0, 0.4375, 0.0, 0.5, 0.0, 0.4893, 0.0, 0.4482, 0.0, 0.5107, 0.0, 0.5518, 0.0, 0.5625, 0.0, 0.5, 0.0, 0.5, 0.0, 0.5625, 0.0, 0.5518, 0.0, 0.5107, 0.0, 0.4087, 0.0, 0.4268, 0.0, 0.4375, 0.0, 0.398, 0.0, 0.398, 0.0, 0.4375, 0.0, 0.4268, 0.0, 0.4087, 0.0, 0.4893, 0.0, 0.4893, 0.0, 0.5107, 0.0, 0.5107, 0.0, 0.5518, 0.0, 0.5518, 0.0, 0.5732, 0.0, 0.5732, 0.0, 0.4268, 0.0, 0.4268, 0.0, 0.4482, 0.0, 0.4482, 0.0, 0.5732, 0.0, 0.5913, 0.0, 0.5913, 0.0, 0.5732, 0.0, 0.5732, 0.0, 0.5913, 0.0, 0.5913, 0.0, 0.5732, 0.0, 0.4087, 0.0, 0.4087, 0.0, 0.398, 0.0, 0.398, 0.0, 0.5913, 0.0, 0.5913, 0.0, 0.602, 0.0, 0.602, 0.0, 0.4482, 0.0, 0.4893, 0.0, 0.4893, 0.0, 0.4482, 0.0, 0.4482, 0.0, 0.4893, 0.0, 0.4893, 0.0, 0.4482, 0.0, 0.5107, 0.0, 0.5518, 0.0, 0.5518, 0.0, 0.5107, 0.0, 0.5107, 0.0, 0.5518, 0.0, 0.5518, 0.0, 0.5107, 0.0, 0.4087, 0.0, 0.4268, 0.0, 0.4268, 0.0, 0.4087, 0.0, 0.4087, 0.0, 0.4268, 0.0, 0.4268, 0.0, 0.4087, 0.0, 0.5732, 0.0, 0.5732, 0.0, 0.5518, 0.0, 0.5518, 0.0, 0.4893, 0.0, 0.4893, 0.0, 0.5107, 0.0, 0.5107, 0.0, 0.4268, 0.0, 0.4268, 0.0, 0.4482, 0.0, 0.4482, 0.0, 0.5107, 0.0, 0.5107, 0.0, 0.4893, 0.0, 0.4893, 0.0, 0.398, 0.0, 0.398, 0.0, 0.4087, 0.0, 0.4087, 0.0, 0.4268, 0.0, 0.4268, 0.0, 0.4482, 0.0, 0.4482, 0.0, 0.4087, 0.0, 0.4087, 0.0, 0.398, 0.0, 0.398, 0.0, 0.5, 0.0, 0.4375, 0.0, 0.4375, 0.0, 0.5, 0.0, 0.5308, 0.2808, 0.4692, 0.2808, 0.5, 0.2423, 0.5625, 0.2423, 0.5933, 0.2808, 0.5317, 0.2808, 0.4067, 0.2808, 0.4375, 0.2423, 0.4683, 0.2808, 0.375, 0.375, 0.375, 0.25, 0.4058, 0.2808, 0.4058, 0.375, 0.4067, 0.2808, 0.4058, 0.2808, 0.375, 0.2423, 0.4375, 0.2423, 0.875, 0.5077, 0.75, 0.5077, 0.75, 0.5, 0.8442, 0.5, 0.5317, 0.2808, 0.5308, 0.2808, 0.5, 0.2423, 0.5625, 0.2423, 0.5308, 0.2808, 0.5308, 0.375, 0.4692, 0.375, 0.4692, 0.2808, 0.5942, 0.2808, 0.5933, 0.2808, 0.5625, 0.2423, 0.625, 0.2423, 0.5933, 0.2808, 0.5933, 0.375, 0.5317, 0.375, 0.5317, 0.2808, 0.4692, 0.2808, 0.4683, 0.2808, 0.4375, 0.2423, 0.5, 0.2423, 0.4683, 0.2808, 0.4683, 0.375, 0.4067, 0.375, 0.4067, 0.2808, 0.5625, 0.0, 0.625, 0.0, 0.625, 0.2423, 0.5625, 0.2423, 0.0, 0.0, 0.0, 0.0, 0.0, 0.0, 0.0, 0.0, 0.0, 0.0, 0.0, 0.0, 0.0, 0.0, 0.0, 0.0, 0.5, 1.0, 0.5625, 1.0, 0.5625, 1.0, 0.5, 1.0, 0.5625, 1.0, 0.5625, 0.8982, 0.5625, 0.8982, 0.5625, 1.0, 0.5625, 0.8982, 0.5625, 0.8982, 0.5625, 0.8982, 0.5625, 0.8982, 0.4375, 1.0, 0.4375, 1.0, 0.4375, 1.0, 0.4375, 1.0, 0.5625, 1.0, 0.5625, 1.0, 0.5625, 1.0, 0.5625, 1.0, 0.5625, 1.0, 0.5625, 1.0, 0.5625, 1.0, 0.5625, 1.0, 0.4375, 1.0, 0.5, 1.0, 0.5, 1.0, 0.4375, 1.0, 0.4375, 0.8982, 0.4375, 0.8982, 0.4375, 0.8982, 0.4375, 0.8982, 0.5625, 0.8982, 0.5625, 1.0, 0.5625, 1.0, 0.5625, 0.8982, 0.4375, 0.8982, 0.4375, 1.0, 0.4375, 1.0, 0.4375, 0.8982, 0.0, 0.0, 0.0, 0.0, 0.0, 0.0, 0.0, 0.0, 0.0, 0.0, 0.0, 0.0, 0.0, 0.0, 0.0, 0.0, 0.5625, 1.0, 0.5625, 1.0, 0.5625, 1.0, 0.5625, 1.0, 0.5625, 1.0, 0.5, 1.0, 0.5, 1.0, 0.5625, 1.0, 0.0, 0.0, 0.0, 0.0, 0.0, 0.0, 0.0, 0.0, 0.0, 0.0, 0.0, 0.0, 0.0, 0.0, 0.0, 0.0, 0.4375, 0.8982, 0.4375, 0.8982, 0.4375, 0.8982, 0.4375, 0.8982, 0.5625, 1.0, 0.5625, 0.8982, 0.5625, 0.8982, 0.5625, 1.0, 0.4375, 1.0, 0.4375, 1.0, 0.4375, 1.0, 0.4375, 1.0, 0.4375, 0.8982, 0.4375, 0.8982, 0.4375, 0.8982, 0.4375, 0.8982, 0.5, 1.0, 0.5625, 1.0, 0.5625, 1.0, 0.5, 1.0, 0.5, 1.0, 0.4375, 1.0, 0.4375, 1.0, 0.5, 1.0, 0.5625, 1.0, 0.5625, 1.0, 0.5625, 1.0, 0.5625, 1.0, 0.4375, 1.0, 0.4375, 1.0, 0.4375, 1.0, 0.4375, 1.0, 0.4375, 1.0, 0.4375, 0.8982, 0.4375, 0.8982, 0.4375, 1.0, 0.5625, 1.0, 0.5625, 1.0, 0.5625, 1.0, 0.5625, 1.0, 0.0, 0.0, 0.0, 0.0, 0.0, 0.0, 0.0, 0.0, 0.0, 0.0, 0.0, 0.0, 0.0, 0.0, 0.0, 0.0, 0.5625, 1.0, 0.5625, 0.8982, 0.5625, 0.8982, 0.5625, 1.0, 0.4375, 1.0, 0.5, 1.0, 0.5, 1.0, 0.4375, 1.0, 0.5625, 0.8982, 0.5625, 0.8982, 0.5625, 0.8982, 0.5625, 0.8982, 0.5625, 0.8982, 0.5625, 1.0, 0.5625, 1.0, 0.5625, 0.8982, 0.5, 1.0, 0.5625, 1.0, 0.5625, 1.0, 0.5, 1.0, 0.4375, 0.8982, 0.4375, 1.0, 0.4375, 1.0, 0.4375, 0.8982, 0.0, 0.0, 0.0, 0.0, 0.0, 0.0, 0.0, 0.0, 0.0, 0.0, 0.0, 0.0, 0.0, 0.0, 0.0, 0.0, 0.4375, 1.0, 0.4375, 0.8982, 0.4375, 0.8982, 0.4375, 1.0, 0.5625, 1.0, 0.5, 1.0, 0.5, 1.0, 0.5625, 1.0, 0.0, 0.0, 0.0, 0.0, 0.0, 0.0, 0.0, 0.0, 0.0, 0.0, 0.0, 0.0, 0.0, 0.0, 0.0, 0.0, 0.4375, 1.0, 0.4375, 1.0, 0.4375, 1.0, 0.4375, 1.0, 0.4375, 0.8982, 0.4375, 0.8982, 0.4375, 0.8982, 0.4375, 0.8982, 0.5, 1.0, 0.4375, 1.0, 0.4375, 1.0, 0.5, 1.0, 0.4375, 1.0, 0.4375, 1.0, 0.4375, 1.0, 0.4375, 1.0, 0.4375, 1.0, 0.5, 1.0, 0.5, 1.0, 0.4375, 1.0, 0.5625, 1.0, 0.5625, 1.0, 0.5625, 1.0, 0.5625, 1.0, 0.0, 0.0, 0.0, 0.0, 0.0, 0.0, 0.0, 0.0, 0.0, 0.0, 0.0, 0.0, 0.0, 0.0, 0.0, 0.0, 0.5625, 0.9092, 0.5625, 1.0, 0.5625, 1.0, 0.5625, 0.9092, 0.5625, 1.0, 0.5, 1.0, 0.5, 1.0, 0.5625, 1.0, 0.4375, 1.0, 0.4375, 1.0, 0.4375, 1.0, 0.4375, 1.0, 0.5, 1.0, 0.4375, 1.0, 0.4375, 1.0, 0.5, 1.0, 0.4375, 1.0, 0.4375, 0.9092, 0.4375, 0.9092, 0.4375, 1.0, 0.5625, 1.0, 0.5625, 1.0, 0.5625, 1.0, 0.5625, 1.0, 0.0, 0.0, 0.0, 0.0, 0.0, 0.0, 0.0, 0.0, 0.0, 0.0, 0.0, 0.0, 0.0, 0.0, 0.0, 0.0, 0.5625, 0.9092, 0.5625, 1.0, 0.5625, 1.0, 0.5625, 0.9092, 0.5625, 1.0, 0.5, 1.0, 0.5, 1.0, 0.5625, 1.0, 0.4375, 1.0, 0.4375, 1.0, 0.4375, 1.0, 0.4375, 1.0, 0.5, 1.0, 0.4375, 1.0, 0.4375, 1.0, 0.5, 1.0, 0.4375, 1.0, 0.4375, 0.9092, 0.4375, 0.9092, 0.4375, 1.0, 0.4375, 1.0, 0.4375, 0.8992, 0.4375, 0.9092, 0.4375, 1.0, 0.5, 1.0, 0.4375, 1.0, 0.4375, 1.0, 0.5, 1.0, 0.4375, 1.0, 0.4375, 1.0, 0.4375, 1.0, 0.4375, 1.0, 0.5625, 1.0, 0.5, 1.0, 0.5, 1.0, 0.5625, 1.0, 0.5625, 0.8992, 0.5625, 1.0, 0.5625, 1.0, 0.5625, 0.9092, 0.0, 0.0, 0.0, 0.0, 0.0, 0.0, 0.0, 0.0, 0.0, 0.0, 0.0, 0.0, 0.0, 0.0, 0.0, 0.0, 0.5625, 1.0, 0.5625, 1.0, 0.5625, 1.0, 0.5625, 1.0, 0.4375, 1.0, 0.4375, 0.875, 0.4375, 0.875, 0.4375, 1.0, 0.5, 1.0, 0.4375, 1.0, 0.4375, 1.0, 0.5, 1.0, 0.4375, 1.0, 0.4375, 1.0, 0.4375, 1.0, 0.4375, 1.0, 0.5625, 1.0, 0.5, 1.0, 0.5, 1.0, 0.5625, 1.0, 0.5625, 0.875, 0.5625, 1.0, 0.5625, 1.0, 0.5625, 0.875, 0.0, 0.0, 0.0, 0.0, 0.0, 0.0, 0.0, 0.0, 0.0, 0.0, 0.0, 0.0, 0.0, 0.0, 0.0, 0.0, 0.5625, 1.0, 0.5625, 1.0, 0.5625, 1.0, 0.5625, 1.0, 0.5625, 1.0, 0.5625, 1.0, 0.5625, 1.0, 0.5625, 1.0, 0.0, 0.0, 0.0, 0.0, 0.0, 0.0, 0.0, 0.0, 0.0, 0.0, 0.0, 0.0, 0.0, 0.0, 0.0, 0.0, 0.5625, 0.875, 0.5625, 1.0, 0.5625, 1.0, 0.5625, 0.875, 0.5625, 1.0, 0.5, 1.0, 0.5, 1.0, 0.5625, 1.0, 0.4375, 1.0, 0.4375, 1.0, 0.4375, 1.0, 0.4375, 1.0, 0.5, 1.0, 0.4375, 1.0, 0.4375, 1.0, 0.5, 1.0, 0.4375, 1.0, 0.4375, 0.875, 0.4375, 0.875, 0.4375, 1.0, 0.4375, 1.0, 0.4375, 0.875, 0.4375, 0.875, 0.4375, 1.0, 0.5, 1.0, 0.4375, 1.0, 0.4375, 1.0, 0.5, 1.0, 0.4375, 1.0, 0.4375, 1.0, 0.4375, 1.0, 0.4375, 1.0, 0.5625, 1.0, 0.5, 1.0, 0.5, 1.0, 0.5625, 1.0, 0.5625, 0.875, 0.5625, 1.0, 0.5625, 1.0, 0.5625, 0.875, 0.0, 0.0, 0.0, 0.0, 0.0, 0.0, 0.0, 0.0, 0.0, 0.0, 0.0, 0.0, 0.0, 0.0, 0.0, 0.0, 0.5625, 1.0, 0.5625, 1.0, 0.5625, 1.0, 0.5625, 1.0, 0.5625, 1.0, 0.5625, 1.0, 0.5625, 1.0, 0.5625, 1.0, 0.0, 0.0, 0.0, 0.0, 0.0, 0.0, 0.0, 0.0, 0.0, 0.0, 0.0, 0.0, 0.0, 0.0, 0.0, 0.0, 0.5625, 0.875, 0.5625, 1.0, 0.5625, 1.0, 0.5625, 0.875, 0.5625, 1.0, 0.5, 1.0, 0.5, 1.0, 0.5625, 1.0, 0.4375, 1.0, 0.4375, 1.0, 0.4375, 1.0, 0.4375, 1.0, 0.5, 1.0, 0.4375, 1.0, 0.4375, 1.0, 0.5, 1.0, 0.4375, 1.0, 0.4375, 0.875, 0.4375, 0.875, 0.4375, 1.0, 0.5625, 1.0, 0.5625, 1.0, 0.5625, 1.0, 0.5625, 1.0, 0.0, 0.0, 0.0, 0.0, 0.0, 0.0, 0.0, 0.0, 0.0, 0.0, 0.0, 0.0, 0.0, 0.0, 0.0, 0.0, 0.5625, 0.875, 0.5625, 1.0, 0.5625, 1.0, 0.5625, 0.875, 0.5625, 1.0, 0.5, 1.0, 0.5, 1.0, 0.5625, 1.0, 0.4375, 1.0, 0.4375, 1.0, 0.4375, 1.0, 0.4375, 1.0, 0.5, 1.0, 0.4375, 1.0, 0.4375, 1.0, 0.5, 1.0, 0.4375, 1.0, 0.4375, 0.875, 0.4375, 0.875, 0.4375, 1.0, 0.4375, 1.0, 0.4375, 0.875, 0.4375, 0.875, 0.4375, 1.0, 0.5, 1.0, 0.4375, 1.0, 0.4375, 1.0, 0.5, 1.0, 0.4375, 1.0, 0.4375, 1.0, 0.4375, 1.0, 0.4375, 1.0, 0.5625, 1.0, 0.5, 1.0, 0.5, 1.0, 0.5625, 1.0, 0.5625, 0.875, 0.5625, 1.0, 0.5625, 1.0, 0.5625, 0.875, 0.0, 0.0, 0.0, 0.0, 0.0, 0.0, 0.0, 0.0, 0.0, 0.0, 0.0, 0.0, 0.0, 0.0, 0.0, 0.0, 0.5625, 1.0, 0.5625, 1.0, 0.5625, 1.0, 0.5625, 1.0, 0.4375, 1.0, 0.4375, 0.8982, 0.4375, 0.875, 0.4375, 1.0, 0.5, 1.0, 0.4375, 1.0, 0.4375, 1.0, 0.5, 1.0, 0.4375, 1.0, 0.4375, 1.0, 0.4375, 1.0, 0.4375, 1.0, 0.5625, 1.0, 0.5, 1.0, 0.5, 1.0, 0.5625, 1.0, 0.5625, 0.8982, 0.5625, 1.0, 0.5625, 1.0, 0.5625, 0.875, 0.5625, 1.0, 0.5625, 1.0, 0.5625, 1.0, 0.5625, 1.0, 0.4375, 0.8982, 0.4375, 0.8982, 0.4375, 0.875, 0.4375, 0.875, 0.4375, 0.8982, 0.4375, 0.8982, 0.4375, 0.875, 0.4375, 0.875, 0.4375, 1.0, 0.4375, 0.8982, 0.4375, 0.875, 0.4375, 1.0, 0.5, 1.0, 0.4375, 1.0, 0.4375, 1.0, 0.5, 1.0, 0.4375, 1.0, 0.4375, 1.0, 0.4375, 1.0, 0.4375, 1.0, 0.5625, 1.0, 0.5, 1.0, 0.5, 1.0, 0.5625, 1.0, 0.5625, 0.8982, 0.5625, 1.0, 0.5625, 1.0, 0.5625, 0.875, 0.5625, 1.0, 0.5625, 1.0, 0.5625, 1.0, 0.5625, 1.0, 0.4375, 0.8982, 0.4375, 0.8982, 0.4375, 0.875, 0.4375, 0.875, 0.5625, 1.0, 0.5625, 1.0, 0.5625, 1.0, 0.5625, 1.0, 0.5625, 0.8982, 0.5625, 1.0, 0.5625, 1.0, 0.5625, 0.875, 0.5625, 1.0, 0.5, 1.0, 0.5, 1.0, 0.5625, 1.0, 0.4375, 1.0, 0.4375, 1.0, 0.4375, 1.0, 0.4375, 1.0, 0.5, 1.0, 0.4375, 1.0, 0.4375, 1.0, 0.5, 1.0, 0.4375, 1.0, 0.4375, 0.8982, 0.4375, 0.875, 0.4375, 1.0, 0.4375, 0.8982, 0.4375, 0.8982, 0.4375, 0.875, 0.4375, 0.875, 0.4375, 1.0, 0.4375, 0.8982, 0.4375, 0.875, 0.4375, 1.0, 0.5, 1.0, 0.4375, 1.0, 0.4375, 1.0, 0.5, 1.0, 0.4375, 1.0, 0.4375, 1.0, 0.4375, 1.0, 0.4375, 1.0, 0.5625, 1.0, 0.5, 1.0, 0.5, 1.0, 0.5625, 1.0, 0.5625, 0.8982, 0.5625, 1.0, 0.5625, 1.0, 0.5625, 0.875, 0.5625, 1.0, 0.5625, 1.0, 0.5625, 1.0, 0.5625, 1.0, 0.4375, 0.8982, 0.4375, 0.8982, 0.4375, 0.875, 0.4375, 0.875, 0.4375, 1.0, 0.4375, 0.8982, 0.4375, 0.875, 0.4375, 1.0, 0.5, 1.0, 0.4375, 1.0, 0.4375, 1.0, 0.5, 1.0, 0.4375, 1.0, 0.4375, 1.0, 0.4375, 1.0, 0.4375, 1.0, 0.5625, 1.0, 0.5, 1.0, 0.5, 1.0, 0.5625, 1.0, 0.5625, 0.8982, 0.5625, 1.0, 0.5625, 1.0, 0.5625, 0.875, 0.5625, 1.0, 0.5625, 1.0, 0.5625, 1.0, 0.5625, 1.0, 0.4375, 0.8982, 0.4375, 0.8982, 0.4375, 0.875, 0.4375, 0.875, 0.5625, 1.0, 0.5625, 1.0, 0.5625, 1.0, 0.5625, 1.0, 0.5625, 0.8982, 0.5625, 1.0, 0.5625, 1.0, 0.5625, 0.875, 0.5625, 1.0, 0.5, 1.0, 0.5, 1.0, 0.5625, 1.0, 0.4375, 1.0, 0.4375, 1.0, 0.4375, 1.0, 0.4375, 1.0, 0.5, 1.0, 0.4375, 1.0, 0.4375, 1.0, 0.5, 1.0, 0.4375, 1.0, 0.4375, 0.8982, 0.4375, 0.875, 0.4375, 1.0, 0.5625, 0.8982, 0.5625, 0.8982, 0.5625, 0.875, 0.5625, 0.875, 0.4375, 0.8982, 0.4375, 1.0, 0.4375, 1.0, 0.4375, 0.875, 0.4375, 1.0, 0.5, 1.0, 0.5, 1.0, 0.4375, 1.0, 0.4375, 1.0, 0.4375, 1.0, 0.4375, 1.0, 0.4375, 1.0, 0.5, 1.0, 0.5625, 1.0, 0.5625, 1.0, 0.5, 1.0, 0.5625, 1.0, 0.5625, 0.8982, 0.5625, 0.875, 0.5625, 1.0, 0.5625, 1.0, 0.5625, 1.0, 0.5625, 1.0, 0.5625, 1.0, 0.5625, 0.8982, 0.5625, 0.8982, 0.5625, 0.875, 0.5625, 0.875, 0.5625, 1.0, 0.5625, 1.0, 0.5625, 1.0, 0.5625, 1.0, 0.5625, 1.0, 0.5625, 0.8982, 0.5625, 0.875, 0.5625, 1.0, 0.5, 1.0, 0.5625, 1.0, 0.5625, 1.0, 0.5, 1.0, 0.4375, 1.0, 0.4375, 1.0, 0.4375, 1.0, 0.4375, 1.0, 0.4375, 1.0, 0.5, 1.0, 0.5, 1.0, 0.4375, 1.0, 0.4375, 0.8982, 0.4375, 1.0, 0.4375, 1.0, 0.4375, 0.875, 0.5625, 0.8982, 0.5625, 0.8982, 0.5625, 0.875, 0.5625, 0.875, 0.4375, 0.8982, 0.4375, 1.0, 0.4375, 1.0, 0.4375, 0.875, 0.4375, 1.0, 0.5, 1.0, 0.5, 1.0, 0.4375, 1.0, 0.4375, 1.0, 0.4375, 1.0, 0.4375, 1.0, 0.4375, 1.0, 0.5, 1.0, 0.5625, 1.0, 0.5625, 1.0, 0.5, 1.0, 0.5625, 1.0, 0.5625, 0.8982, 0.5625, 0.875, 0.5625, 1.0, 0.5625, 1.0, 0.5625, 1.0, 0.5625, 1.0, 0.5625, 1.0, 0.5625, 0.8982, 0.5625, 0.8982, 0.5625, 0.875, 0.5625, 0.875, 0.5625, 1.0, 0.5625, 1.0, 0.5625, 1.0, 0.5625, 1.0, 0.5625, 1.0, 0.5625, 0.8982, 0.5625, 0.875, 0.5625, 1.0, 0.5, 1.0, 0.5625, 1.0, 0.5625, 1.0, 0.5, 1.0, 0.4375, 1.0, 0.4375, 1.0, 0.4375, 1.0, 0.4375, 1.0, 0.4375, 1.0, 0.5, 1.0, 0.5, 1.0, 0.4375, 1.0, 0.4375, 0.8982, 0.4375, 1.0, 0.4375, 1.0, 0.4375, 0.875, 0.5625, 0.8982, 0.5625, 0.8982, 0.5625, 0.875, 0.5625, 0.875, 0.5625, 1.0, 0.5625, 1.0, 0.5625, 1.0, 0.5625, 1.0, 0.5625, 1.0, 0.5625, 0.8982, 0.5625, 0.875, 0.5625, 1.0, 0.5, 1.0, 0.5625, 1.0, 0.5625, 1.0, 0.5, 1.0, 0.4375, 1.0, 0.4375, 1.0, 0.4375, 1.0, 0.4375, 1.0, 0.4375, 1.0, 0.5, 1.0, 0.5, 1.0, 0.4375, 1.0, 0.4375, 0.8982, 0.4375, 1.0, 0.4375, 1.0, 0.4375, 0.875, 0.5625, 0.8982, 0.5625, 0.8982, 0.5625, 0.875, 0.5625, 0.875, 0.4375, 0.8982, 0.4375, 1.0, 0.4375, 1.0, 0.4375, 0.875, 0.4375, 1.0, 0.5, 1.0, 0.5, 1.0, 0.4375, 1.0, 0.4375, 1.0, 0.4375, 1.0, 0.4375, 1.0, 0.4375, 1.0, 0.5, 1.0, 0.5625, 1.0, 0.5625, 1.0, 0.5, 1.0, 0.5625, 1.0, 0.5625, 0.8982, 0.5625, 0.875, 0.5625, 1.0, 0.5625, 1.0, 0.5625, 1.0, 0.5625, 1.0, 0.5625, 1.0, 0.5625, 1.0, 0.5625, 1.0, 0.5625, 1.0, 0.5625, 1.0, 0.5625, 0.8982, 0.5625, 1.0, 0.5625, 1.0, 0.5625, 0.8982, 0.5625, 1.0, 0.5, 1.0, 0.5, 1.0, 0.5625, 1.0, 0.4375, 1.0, 0.4375, 1.0, 0.4375, 1.0, 0.4375, 1.0, 0.5, 1.0, 0.4375, 1.0, 0.4375, 1.0, 0.5, 1.0, 0.4375, 1.0, 0.4375, 0.8982, 0.4375, 0.8982, 0.4375, 1.0, 0.4375, 1.0, 0.4375, 0.8982, 0.4375, 0.8982, 0.4375, 1.0, 0.5, 1.0, 0.4375, 1.0, 0.4375, 1.0, 0.5, 1.0, 0.4375, 1.0, 0.4375, 1.0, 0.4375, 1.0, 0.4375, 1.0, 0.5625, 1.0, 0.5, 1.0, 0.5, 1.0, 0.5625, 1.0, 0.5625, 0.8982, 0.5625, 1.0, 0.5625, 1.0, 0.5625, 0.8982, 0.5625, 1.0, 0.5625, 1.0, 0.5625, 1.0, 0.5625, 1.0, 0.5625, 1.0, 0.5625, 1.0, 0.5625, 1.0, 0.5625, 1.0, 0.5625, 0.8982, 0.5625, 1.0, 0.5625, 1.0, 0.5625, 0.8982, 0.5625, 1.0, 0.5, 1.0, 0.5, 1.0, 0.5625, 1.0, 0.4375, 1.0, 0.4375, 1.0, 0.4375, 1.0, 0.4375, 1.0, 0.5, 1.0, 0.4375, 1.0, 0.4375, 1.0, 0.5, 1.0, 0.4375, 1.0, 0.4375, 0.8982, 0.4375, 0.8982, 0.4375, 1.0, 0.4375, 1.0, 0.4375, 0.8982, 0.4375, 0.8982, 0.4375, 1.0, 0.5, 1.0, 0.4375, 1.0, 0.4375, 1.0, 0.5, 1.0, 0.4375, 1.0, 0.4375, 1.0, 0.4375, 1.0, 0.4375, 1.0, 0.5625, 1.0, 0.5, 1.0, 0.5, 1.0, 0.5625, 1.0, 0.5625, 0.8982, 0.5625, 1.0, 0.5625, 1.0, 0.5625, 0.8982, 0.5625, 1.0, 0.5625, 1.0, 0.5625, 1.0, 0.5625, 1.0, 0.4375, 1.0, 0.4375, 0.8982, 0.4375, 0.8982, 0.4375, 1.0, 0.5, 1.0, 0.4375, 1.0, 0.4375, 1.0, 0.5, 1.0, 0.4375, 1.0, 0.4375, 1.0, 0.4375, 1.0, 0.4375, 1.0, 0.5625, 1.0, 0.5, 1.0, 0.5, 1.0, 0.5625, 1.0, 0.5625, 0.8982, 0.5625, 1.0, 0.5625, 1.0, 0.5625, 0.8982, 0.5625, 1.0, 0.5625, 1.0, 0.5625, 1.0, 0.5625, 1.0, 0.5625, 1.0, 0.5625, 1.0, 0.5625, 1.0, 0.5625, 1.0, 0.5625, 0.8982, 0.5625, 1.0, 0.5625, 1.0, 0.5625, 0.8982, 0.5625, 1.0, 0.5, 1.0, 0.5, 1.0, 0.5625, 1.0, 0.4375, 1.0, 0.4375, 1.0, 0.4375, 1.0, 0.4375, 1.0, 0.5, 1.0, 0.4375, 1.0, 0.4375, 1.0, 0.5, 1.0, 0.4375, 1.0, 0.4375, 0.8982, 0.4375, 0.8982, 0.4375, 1.0, 0.5, 1.0, 0.5625, 1.0, 0.5625, 1.0, 0.5, 1.0, 0.5625, 1.0, 0.5625, 0.8982, 0.5625, 0.8982, 0.5625, 1.0, 0.5625, 0.8982, 0.5625, 1.0, 0.5625, 1.0, 0.5625, 0.8982, 0.4375, 1.0, 0.4375, 1.0, 0.4375, 1.0, 0.4375, 1.0, 0.5625, 1.0, 0.5625, 1.0, 0.5625, 1.0, 0.5625, 1.0, 0.5625, 1.0, 0.5, 1.0, 0.5, 1.0, 0.5625, 1.0, 0.4375, 1.0, 0.5, 1.0, 0.5, 1.0, 0.4375, 1.0, 0.4375, 0.8982, 0.4375, 0.8982, 0.4375, 0.8982, 0.4375, 0.8982, 0.4375, 1.0, 0.4375, 1.0, 0.4375, 1.0, 0.4375, 1.0, 0.4375, 0.8982, 0.4375, 1.0, 0.4375, 1.0, 0.4375, 0.8982, 0.5625, 1.0, 0.5625, 1.0, 0.5625, 1.0, 0.5625, 1.0, 0.5, 1.0, 0.4375, 1.0, 0.4375, 1.0, 0.5, 1.0, 0.5625, 0.8982, 0.5625, 0.8982, 0.5625, 0.8982, 0.5625, 0.8982, 0.5625, 1.0, 0.5625, 0.8982, 0.5625, 0.8982, 0.5625, 1.0, 0.4375, 1.0, 0.4375, 0.8982, 0.4375, 0.8982, 0.4375, 1.0, 0.4375, 1.0, 0.4375, 0.8982, 0.4375, 0.8982, 0.4375, 1.0, 0.5, 1.0, 0.5625, 1.0, 0.5625, 1.0, 0.5, 1.0, 0.5625, 0.8982, 0.5625, 0.8982, 0.5625, 0.8982, 0.5625, 0.8982, 0.5, 1.0, 0.4375, 1.0, 0.4375, 1.0, 0.5, 1.0, 0.4375, 1.0, 0.4375, 1.0, 0.4375, 1.0, 0.4375, 1.0, 0.5625, 1.0, 0.5625, 1.0, 0.5625, 1.0, 0.5625, 1.0, 0.4375, 1.0, 0.4375, 1.0, 0.4375, 1.0, 0.4375, 1.0, 0.4375, 1.0, 0.5, 1.0, 0.5, 1.0, 0.4375, 1.0, 0.5625, 0.8982, 0.5625, 1.0, 0.5625, 1.0, 0.5625, 0.8982, 0.5625, 1.0, 0.5, 1.0, 0.5, 1.0, 0.5625, 1.0, 0.4375, 0.8982, 0.4375, 1.0, 0.4375, 1.0, 0.4375, 0.8982, 0.5625, 1.0, 0.5, 1.0, 0.5, 1.0, 0.5625, 1.0, 0.5625, 0.8982, 0.5625, 1.0, 0.5625, 1.0, 0.5625, 0.8982, 0.4375, 0.8982, 0.4375, 0.8982, 0.4375, 0.8982, 0.4375, 0.8982, 0.4375, 1.0, 0.4375, 1.0, 0.4375, 1.0, 0.4375, 1.0, 0.5625, 1.0, 0.5625, 1.0, 0.5625, 1.0, 0.5625, 1.0, 0.4375, 0.8982, 0.4375, 1.0, 0.4375, 1.0, 0.4375, 0.8982, 0.5, 1.0, 0.4375, 1.0, 0.4375, 1.0, 0.5, 1.0, 0.5625, 0.8982, 0.5625, 0.8982, 0.5625, 0.8982, 0.5625, 0.8982, 0.4375, 1.0, 0.5, 1.0, 0.5, 1.0, 0.4375, 1.0, 0.4375, 1.0, 0.4375, 0.8982, 0.4375, 0.8982, 0.4375, 1.0, 0.5625, 1.0, 0.5625, 1.0, 0.5625, 1.0, 0.5625, 1.0, 0.4375, 1.0, 0.4375, 1.0, 0.4375, 1.0, 0.4375, 1.0, 0.5625, 0.8982, 0.5625, 0.8982, 0.5625, 0.8982, 0.5625, 0.8982, 0.5625, 0.8982, 0.5625, 1.0, 0.5625, 1.0, 0.5625, 0.8982, 0.5, 1.0, 0.5625, 1.0, 0.5625, 1.0, 0.5, 1.0, 0.4375, 1.0, 0.4375, 0.8982, 0.4375, 0.8982, 0.4375, 1.0, 0.5625, 1.0, 0.5, 1.0, 0.5, 1.0, 0.5625, 1.0, 0.5625, 1.0, 0.5625, 0.8982, 0.5625, 0.8982, 0.5625, 1.0, 0.4375, 0.8982, 0.4375, 1.0, 0.4375, 1.0, 0.4375, 0.8982, 0.5, 1.0, 0.4375, 1.0, 0.4375, 1.0, 0.5, 1.0, 0.4375, 1.0, 0.4375, 1.0, 0.4375, 1.0, 0.4375, 1.0, 0.5625, 1.0, 0.5625, 1.0, 0.5625, 1.0, 0.5625, 1.0, 0.5625, 1.0, 0.5625, 1.0, 0.5625, 1.0, 0.5625, 1.0, 0.4375, 0.9092, 0.4375, 0.9092, 0.4375, 0.875, 0.4375, 0.875, 0.4375, 0.9092, 0.4375, 0.9092, 0.4375, 0.875, 0.4375, 0.875, 0.5625, 1.0, 0.5625, 1.0, 0.5625, 1.0, 0.5625, 1.0, 0.4375, 0.8992, 0.4375, 0.9092, 0.4375, 0.875, 0.4375, 0.875, 0.4375, 1.0, 0.4375, 1.0, 0.4375, 1.0, 0.4375, 1.0, 0.5625, 0.9092, 0.5625, 0.9092, 0.5625, 0.875, 0.5625, 0.875, 0.5625, 0.9819, 0.5625, 1.0, 0.5625, 1.0, 0.5625, 1.0, 0.5625, 0.8992, 0.5625, 0.9819, 0.5625, 1.0, 0.5625, 0.875, 0.4375, 1.0, 0.4375, 0.8992, 0.4375, 0.875, 0.4375, 1.0, 0.4375, 1.0, 0.4375, 1.0, 0.4375, 1.0, 0.4375, 1.0, 0.4375, 1.0, 0.4375, 1.0, 0.4375, 1.0, 0.4375, 1.0, 0.5625, 0.9092, 0.5625, 0.8992, 0.5625, 0.875, 0.5625, 0.875, 0.5625, 1.0, 0.5625, 1.0, 0.5625, 1.0, 0.5625, 1.0, 0.5625, 0.8992, 0.5625, 0.9092, 0.5625, 0.875, 0.5625, 0.875, 0.4375, 1.0, 0.4375, 1.0, 0.4375, 1.0, 0.4375, 1.0, 0.5625, 1.0, 0.5625, 1.0, 0.5625, 1.0, 0.5625, 1.0, 0.5625, 1.0, 0.5625, 0.8992, 0.5625, 0.875, 0.5625, 1.0, 0.4375, 1.0, 0.4375, 1.0, 0.4375, 1.0, 0.4375, 1.0, 0.4375, 0.8992, 0.4375, 1.0, 0.4375, 1.0, 0.4375, 0.875, 0.4375, 0.9092, 0.4375, 0.9092, 0.4375, 0.875, 0.4375, 0.875, 0.5625, 1.0, 0.5625, 1.0, 0.5625, 1.0, 0.5625, 1.0, 0.5625, 0.9092, 0.5625, 0.9092, 0.5625, 0.875, 0.5625, 0.875, 0.4375, 1.0, 0.4375, 1.0, 0.4375, 1.0, 0.4375, 1.0, 0.4375, 0.9092, 0.4375, 0.9092, 0.4375, 0.875, 0.4375, 0.875, 0.5625, 1.0, 0.5625, 1.0, 0.5625, 1.0, 0.5625, 1.0, 0.5625, 0.9092, 0.5625, 0.9092, 0.5625, 0.875, 0.5625, 0.875, 0.4375, 1.0, 0.4375, 1.0, 0.4375, 1.0, 0.4375, 1.0, 0.5625, 1.0, 0.5625, 1.0, 0.5625, 1.0, 0.5625, 1.0, 0.5625, 0.9092, 0.5625, 0.9092, 0.5625, 0.875, 0.5625, 0.875, 0.4375, 1.0, 0.4375, 1.0, 0.4375, 1.0, 0.4375, 1.0, 0.4375, 0.9092, 0.4375, 0.8992, 0.4375, 0.875, 0.4375, 0.875])
me_cube.materials.append(mat_material)
me_cube.use_remesh_preserve_volume = False
me_cube.use_remesh_preserve_attributes = False
me_cube.use_mirror_vertex_groups = False
me_cube.update()

# ---- objects
ob_cube = bpy.data.objects.new('Cube', me_cube)
ob_light = bpy.data.objects.new('Light', light_light)
ob_camera = bpy.data.objects.new('Camera', cam_camera)

# ---- transforms, parenting, visibility, modifiers, constraints
ob_cube.location = (0.0, 0.0, 0.0)
ob_cube.lock_rotations_4d = False
ob_cube.empty_display_type = 'ARROWS'
ob_cube.lineart.crease_threshold = 0.0
_m = ob_cube.modifiers.new('Mirror', 'MIRROR')
ob_light.location = (4.076, 1.005, 5.904)
ob_light.rotation_euler = (0.6503, 0.05522, 1.866)
ob_light.lock_rotations_4d = False
ob_light.empty_display_type = 'ARROWS'
ob_light.color = (0.0, 0.0, 0.0, 0.0)
ob_light.lineart.crease_threshold = 0.0
ob_camera.location = (7.359, -6.926, 4.958)
ob_camera.rotation_euler = (1.109, 0.0, 0.8149)
ob_camera.lock_rotations_4d = False
ob_camera.empty_display_type = 'ARROWS'
ob_camera.color = (0.0, 0.0, 0.0, 0.0)
ob_camera.display_type = 'WIRE'
ob_camera.lineart.crease_threshold = 0.0

# ---- collection membership
col_collection.objects.link(ob_cube)
col_collection.objects.link(ob_light)
col_collection.objects.link(ob_camera)

# ---- scene / render settings (as saved in the file)
scene.camera = ob_camera
scene.frame_start = 1; scene.frame_end = 250; scene.frame_set(23)
scene.render.engine = 'BLENDER_EEVEE_NEXT'
scene.cycles.use_denoising = False
scene.cycles.samples = 128
scene.cycles.sampling_pattern = 'TABULATED_SOBOL'
scene.cycles.use_adaptive_sampling = False
scene.cycles.use_light_tree = False
scene.view_settings.view_transform = 'Filmic'
bpy.context.view_layer.update()
